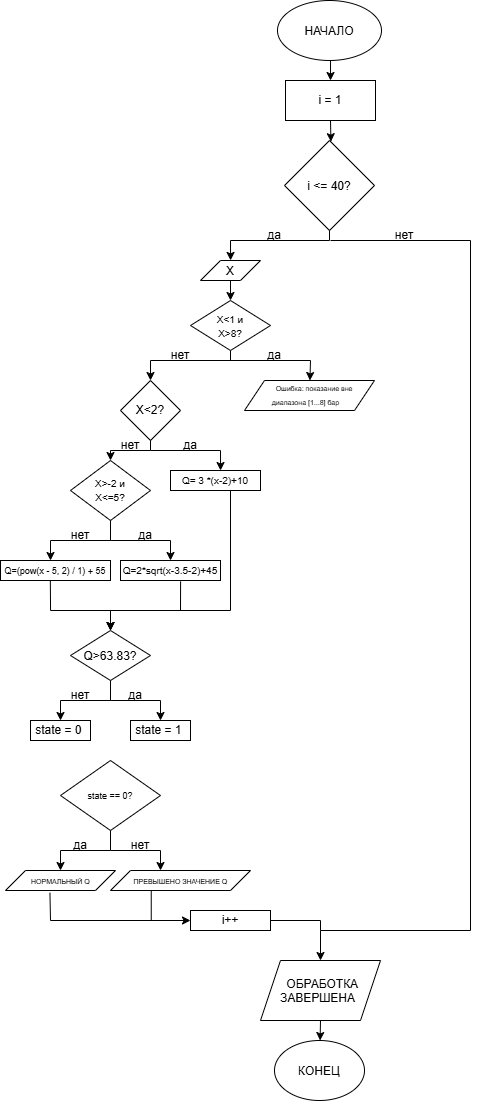

The diagram above was exported from draw.io. Its source (the exported page's mxGraphModel, read from the mxfile embedded in the PNG):
<mxGraphModel dx="538" dy="324" grid="1" gridSize="10" guides="1" tooltips="1" connect="1" arrows="1" fold="1" page="1" pageScale="1" pageWidth="827" pageHeight="1169" math="0" shadow="0">
  <root>
    <mxCell id="0" />
    <mxCell id="1" parent="0" />
    <mxCell id="AqxorIGq2Gc0W-OTR_VK-203" parent="1" style="ellipse;whiteSpace=wrap;html=1;shapeInside=1;" value="НАЧАЛО" vertex="1">
      <mxGeometry height="60" width="104" x="327" y="30" as="geometry" />
    </mxCell>
    <mxCell id="AqxorIGq2Gc0W-OTR_VK-204" parent="1" style="rounded=0;whiteSpace=wrap;html=1;" value="i = 1" vertex="1">
      <mxGeometry height="40" width="90" x="335" y="110" as="geometry" />
    </mxCell>
    <mxCell id="AqxorIGq2Gc0W-OTR_VK-205" parent="1" style="rhombus;whiteSpace=wrap;html=1;shapeInside=1;" value="i &amp;lt;= 40?" vertex="1">
      <mxGeometry height="90" width="90" x="334" y="170" as="geometry" />
    </mxCell>
    <mxCell id="AqxorIGq2Gc0W-OTR_VK-206" parent="1" style="shape=parallelogram;perimeter=parallelogramPerimeter;whiteSpace=wrap;html=1;shapeInside=1;fixedSize=1;" value="X" vertex="1">
      <mxGeometry height="20" width="60" x="250" y="290" as="geometry" />
    </mxCell>
    <mxCell id="AqxorIGq2Gc0W-OTR_VK-207" edge="1" parent="1" source="AqxorIGq2Gc0W-OTR_VK-205" style="endArrow=classic;html=1;rounded=0;defaultLabelBackgroundColor=page;exitX=0.5;exitY=1;exitDx=0;exitDy=0;" value="">
      <mxGeometry height="50" relative="1" width="50" x="-0.1314" as="geometry">
        <Array as="points">
          <mxPoint x="379" y="270" />
          <mxPoint x="280" y="270" />
        </Array>
        <mxPoint x="420" y="410" as="sourcePoint" />
        <mxPoint x="280.06" y="289.94" as="targetPoint" />
      </mxGeometry>
    </mxCell>
    <mxCell id="AqxorIGq2Gc0W-OTR_VK-208" edge="1" parent="1" style="endArrow=classic;html=1;rounded=0;defaultLabelBackgroundColor=page;entryX=0.5;entryY=0;entryDx=0;entryDy=0;" target="AqxorIGq2Gc0W-OTR_VK-259" value="">
      <mxGeometry height="50" relative="1" width="50" x="-0.6515" as="geometry">
        <Array as="points">
          <mxPoint x="520" y="270" />
          <mxPoint x="520" y="960" />
          <mxPoint x="370" y="960" />
        </Array>
        <mxPoint x="380" y="270" as="sourcePoint" />
        <mxPoint x="520" y="770" as="targetPoint" />
      </mxGeometry>
    </mxCell>
    <mxCell id="AqxorIGq2Gc0W-OTR_VK-210" edge="1" parent="1" source="AqxorIGq2Gc0W-OTR_VK-206" style="endArrow=classic;html=1;rounded=0;defaultLabelBackgroundColor=page;exitX=0.5;exitY=1;exitDx=0;exitDy=0;entryX=0.5;entryY=0;entryDx=0;entryDy=0;" target="AqxorIGq2Gc0W-OTR_VK-215" value="">
      <mxGeometry height="50" relative="1" width="50" as="geometry">
        <mxPoint x="320" y="500" as="sourcePoint" />
        <mxPoint x="300" y="330" as="targetPoint" />
      </mxGeometry>
    </mxCell>
    <mxCell id="AqxorIGq2Gc0W-OTR_VK-211" edge="1" parent="1" style="endArrow=classic;html=1;rounded=0;defaultLabelBackgroundColor=page;" value="">
      <mxGeometry height="50" relative="1" width="50" x="0.0909" as="geometry">
        <Array as="points">
          <mxPoint x="280" y="390" />
          <mxPoint x="200" y="390" />
        </Array>
        <mxPoint x="280" y="380" as="sourcePoint" />
        <mxPoint x="200" y="410" as="targetPoint" />
      </mxGeometry>
    </mxCell>
    <mxCell id="AqxorIGq2Gc0W-OTR_VK-212" edge="1" parent="1" style="endArrow=classic;html=1;rounded=0;defaultLabelBackgroundColor=page;" target="AqxorIGq2Gc0W-OTR_VK-240" value="">
      <mxGeometry height="50" relative="1" width="50" as="geometry">
        <Array as="points">
          <mxPoint x="360" y="390" />
        </Array>
        <mxPoint x="274" y="390" as="sourcePoint" />
        <mxPoint x="360" y="410" as="targetPoint" />
      </mxGeometry>
    </mxCell>
    <mxCell id="AqxorIGq2Gc0W-OTR_VK-215" parent="1" style="rhombus;whiteSpace=wrap;html=1;shapeInside=1;" value="&lt;font style=&quot;font-size: 10px;&quot;&gt;X&amp;lt;1 и X&amp;gt;8?&lt;/font&gt;" vertex="1">
      <mxGeometry height="50" width="80" x="240" y="330" as="geometry" />
    </mxCell>
    <mxCell id="AqxorIGq2Gc0W-OTR_VK-216" parent="1" style="rhombus;whiteSpace=wrap;html=1;shapeInside=1;" value="X&amp;lt;2?" vertex="1">
      <mxGeometry height="60" width="60" x="170" y="410" as="geometry" />
    </mxCell>
    <mxCell id="AqxorIGq2Gc0W-OTR_VK-217" edge="1" parent="1" source="AqxorIGq2Gc0W-OTR_VK-216" style="endArrow=classic;html=1;rounded=0;defaultLabelBackgroundColor=page;exitX=0.5;exitY=1;exitDx=0;exitDy=0;" value="">
      <mxGeometry height="50" relative="1" width="50" x="0.4333" as="geometry">
        <Array as="points">
          <mxPoint x="200" y="480" />
          <mxPoint x="160" y="480" />
        </Array>
        <mxPoint x="210" y="540" as="sourcePoint" />
        <mxPoint x="160" y="490" as="targetPoint" />
      </mxGeometry>
    </mxCell>
    <mxCell id="AqxorIGq2Gc0W-OTR_VK-218" edge="1" parent="1" style="endArrow=classic;html=1;rounded=0;defaultLabelBackgroundColor=page;entryX=0.556;entryY=0;entryDx=0;entryDy=0;entryPerimeter=0;" target="AqxorIGq2Gc0W-OTR_VK-225" value="">
      <mxGeometry height="50" relative="1" width="50" x="0.3111" as="geometry">
        <Array as="points">
          <mxPoint x="270" y="480" />
        </Array>
        <mxPoint x="200" y="480" as="sourcePoint" />
        <mxPoint x="290" y="480" as="targetPoint" />
      </mxGeometry>
    </mxCell>
    <mxCell id="AqxorIGq2Gc0W-OTR_VK-220" parent="1" style="rhombus;whiteSpace=wrap;html=1;shapeInside=1;" value="&lt;font style=&quot;font-size: 10px;&quot;&gt;X&amp;gt;-2 и X&amp;lt;=5?&lt;/font&gt;" vertex="1">
      <mxGeometry height="60" width="80" x="120" y="490" as="geometry" />
    </mxCell>
    <mxCell id="AqxorIGq2Gc0W-OTR_VK-221" parent="1" style="text;html=1;whiteSpace=wrap;strokeColor=none;fillColor=none;align=center;verticalAlign=middle;rounded=0;" value="нет" vertex="1">
      <mxGeometry height="30" width="60" x="150" y="460" as="geometry" />
    </mxCell>
    <mxCell id="AqxorIGq2Gc0W-OTR_VK-222" parent="1" style="text;html=1;whiteSpace=wrap;strokeColor=none;fillColor=none;align=center;verticalAlign=middle;rounded=0;" value="нет" vertex="1">
      <mxGeometry height="30" width="60" x="200" y="370" as="geometry" />
    </mxCell>
    <mxCell id="AqxorIGq2Gc0W-OTR_VK-224" parent="1" style="text;html=1;whiteSpace=wrap;strokeColor=none;fillColor=none;align=center;verticalAlign=middle;rounded=0;" value="да" vertex="1">
      <mxGeometry height="30" width="60" x="294" y="250" as="geometry" />
    </mxCell>
    <mxCell id="AqxorIGq2Gc0W-OTR_VK-225" parent="1" style="rounded=0;whiteSpace=wrap;html=1;" value="&lt;font style=&quot;font-size: 10px;&quot;&gt;Q= 3 *(x-2)+10&lt;/font&gt;" vertex="1">
      <mxGeometry height="20" width="90" x="220" y="500" as="geometry" />
    </mxCell>
    <mxCell id="AqxorIGq2Gc0W-OTR_VK-226" edge="1" parent="1" source="AqxorIGq2Gc0W-OTR_VK-220" style="endArrow=classic;html=1;rounded=0;defaultLabelBackgroundColor=page;exitX=0.5;exitY=1;exitDx=0;exitDy=0;" value="">
      <mxGeometry height="50" relative="1" width="50" x="0.6" as="geometry">
        <Array as="points">
          <mxPoint x="160" y="570" />
          <mxPoint x="220" y="570" />
        </Array>
        <mxPoint x="170" y="640" as="sourcePoint" />
        <mxPoint x="220" y="590" as="targetPoint" />
      </mxGeometry>
    </mxCell>
    <mxCell id="AqxorIGq2Gc0W-OTR_VK-227" edge="1" parent="1" style="endArrow=classic;html=1;rounded=0;defaultLabelBackgroundColor=page;" value="">
      <mxGeometry height="50" relative="1" width="50" x="0.25" as="geometry">
        <Array as="points">
          <mxPoint x="100" y="570" />
        </Array>
        <mxPoint x="160" y="570" as="sourcePoint" />
        <mxPoint x="100" y="590" as="targetPoint" />
      </mxGeometry>
    </mxCell>
    <mxCell id="AqxorIGq2Gc0W-OTR_VK-228" parent="1" style="rounded=0;whiteSpace=wrap;html=1;" value="&lt;font style=&quot;font-size: 10px;&quot;&gt;Q=2*sqrt(x-3.5-2)+45&lt;/font&gt;" vertex="1">
      <mxGeometry height="20" width="100" x="170" y="590" as="geometry" />
    </mxCell>
    <mxCell id="AqxorIGq2Gc0W-OTR_VK-229" parent="1" style="rounded=0;whiteSpace=wrap;html=1;" value="&lt;font style=&quot;font-size: 9px;&quot;&gt;Q=(pow(x - 5, 2) / 1) + 55&lt;/font&gt;" vertex="1">
      <mxGeometry height="20" width="110" x="50" y="590" as="geometry" />
    </mxCell>
    <mxCell id="AqxorIGq2Gc0W-OTR_VK-230" parent="1" style="text;html=1;whiteSpace=wrap;strokeColor=none;fillColor=none;align=center;verticalAlign=middle;rounded=0;" value="да" vertex="1">
      <mxGeometry height="30" width="50" x="170" y="550" as="geometry" />
    </mxCell>
    <mxCell id="AqxorIGq2Gc0W-OTR_VK-232" parent="1" style="text;html=1;whiteSpace=wrap;strokeColor=none;fillColor=none;align=center;verticalAlign=middle;rounded=0;" value="да" vertex="1">
      <mxGeometry height="30" width="60" x="210" y="460" as="geometry" />
    </mxCell>
    <mxCell id="AqxorIGq2Gc0W-OTR_VK-233" parent="1" style="text;html=1;whiteSpace=wrap;strokeColor=none;fillColor=none;align=center;verticalAlign=middle;rounded=0;" value="нет" vertex="1">
      <mxGeometry height="30" width="60" x="100" y="550" as="geometry" />
    </mxCell>
    <mxCell id="AqxorIGq2Gc0W-OTR_VK-234" edge="1" parent="1" source="AqxorIGq2Gc0W-OTR_VK-229" style="endArrow=classic;html=1;rounded=0;defaultLabelBackgroundColor=page;exitX=0.453;exitY=1.006;exitDx=0;exitDy=0;exitPerimeter=0;" target="AqxorIGq2Gc0W-OTR_VK-237" value="">
      <mxGeometry height="50" relative="1" width="50" x="0.4022" as="geometry">
        <Array as="points">
          <mxPoint x="100.05" y="640" />
          <mxPoint x="160" y="640" />
        </Array>
        <mxPoint x="170" y="670" as="sourcePoint" />
        <mxPoint x="160" y="660" as="targetPoint" />
      </mxGeometry>
    </mxCell>
    <mxCell id="AqxorIGq2Gc0W-OTR_VK-235" edge="1" parent="1" source="AqxorIGq2Gc0W-OTR_VK-228" style="endArrow=classic;html=1;rounded=0;defaultLabelBackgroundColor=page;exitX=0.601;exitY=1.044;exitDx=0;exitDy=0;exitPerimeter=0;" value="">
      <mxGeometry height="50" relative="1" width="50" x="-0.5635" as="geometry">
        <Array as="points">
          <mxPoint x="230" y="640" />
          <mxPoint x="160" y="640" />
        </Array>
        <mxPoint x="170" y="670" as="sourcePoint" />
        <mxPoint x="160" y="660" as="targetPoint" />
      </mxGeometry>
    </mxCell>
    <mxCell id="AqxorIGq2Gc0W-OTR_VK-236" edge="1" parent="1" style="endArrow=classic;html=1;rounded=0;defaultLabelBackgroundColor=page;" value="">
      <mxGeometry height="50" relative="1" width="50" x="-0.2923" as="geometry">
        <Array as="points">
          <mxPoint x="280" y="640" />
          <mxPoint x="160" y="640" />
        </Array>
        <mxPoint x="280" y="520" as="sourcePoint" />
        <mxPoint x="160" y="660" as="targetPoint" />
      </mxGeometry>
    </mxCell>
    <mxCell id="AqxorIGq2Gc0W-OTR_VK-237" parent="1" style="rhombus;whiteSpace=wrap;html=1;shapeInside=1;" value="Q&amp;gt;63.83?" vertex="1">
      <mxGeometry height="50" width="80" x="120" y="660" as="geometry" />
    </mxCell>
    <mxCell id="AqxorIGq2Gc0W-OTR_VK-238" edge="1" parent="1" source="AqxorIGq2Gc0W-OTR_VK-237" style="endArrow=classic;html=1;rounded=0;defaultLabelBackgroundColor=page;exitX=0.5;exitY=1;exitDx=0;exitDy=0;" value="">
      <mxGeometry height="50" relative="1" width="50" as="geometry">
        <Array as="points">
          <mxPoint x="160" y="730" />
          <mxPoint x="110" y="730" />
        </Array>
        <mxPoint x="170" y="760" as="sourcePoint" />
        <mxPoint x="110" y="750" as="targetPoint" />
      </mxGeometry>
    </mxCell>
    <mxCell id="AqxorIGq2Gc0W-OTR_VK-239" edge="1" parent="1" style="endArrow=classic;html=1;rounded=0;defaultLabelBackgroundColor=page;" value="">
      <mxGeometry height="50" relative="1" width="50" x="0.0286" as="geometry">
        <Array as="points">
          <mxPoint x="210" y="730" />
        </Array>
        <mxPoint x="160" y="730" as="sourcePoint" />
        <mxPoint x="210" y="750" as="targetPoint" />
      </mxGeometry>
    </mxCell>
    <mxCell id="AqxorIGq2Gc0W-OTR_VK-240" parent="1" style="shape=parallelogram;perimeter=parallelogramPerimeter;whiteSpace=wrap;html=1;shapeInside=1;fixedSize=1;" value="&lt;font style=&quot;font-size: 7px;&quot;&gt;Ошибка: показание вне диапазона [1...8] бар&lt;/font&gt;" vertex="1">
      <mxGeometry height="30" width="130" x="294" y="410" as="geometry" />
    </mxCell>
    <mxCell id="AqxorIGq2Gc0W-OTR_VK-241" parent="1" style="text;html=1;whiteSpace=wrap;strokeColor=none;fillColor=none;align=center;verticalAlign=middle;rounded=0;" value="нет" vertex="1">
      <mxGeometry height="30" width="60" x="100" y="710" as="geometry" />
    </mxCell>
    <mxCell id="AqxorIGq2Gc0W-OTR_VK-242" parent="1" style="text;html=1;whiteSpace=wrap;strokeColor=none;fillColor=none;align=center;verticalAlign=middle;rounded=0;" value="да" vertex="1">
      <mxGeometry height="30" width="50" x="160" y="710" as="geometry" />
    </mxCell>
    <mxCell id="AqxorIGq2Gc0W-OTR_VK-243" parent="1" style="rounded=0;whiteSpace=wrap;html=1;" value="state = 0&amp;nbsp;" vertex="1">
      <mxGeometry height="20" width="60" x="80" y="750" as="geometry" />
    </mxCell>
    <mxCell id="AqxorIGq2Gc0W-OTR_VK-244" parent="1" style="rounded=0;whiteSpace=wrap;html=1;" value="state = 1&amp;nbsp;" vertex="1">
      <mxGeometry height="20" width="60" x="180" y="750" as="geometry" />
    </mxCell>
    <mxCell id="AqxorIGq2Gc0W-OTR_VK-245" parent="1" style="rhombus;whiteSpace=wrap;html=1;shapeInside=1;" value="&lt;font style=&quot;font-size: 9px;&quot;&gt;state == 0?&lt;/font&gt;" vertex="1">
      <mxGeometry height="70" width="100" x="110" y="790" as="geometry" />
    </mxCell>
    <mxCell id="AqxorIGq2Gc0W-OTR_VK-246" edge="1" parent="1" source="AqxorIGq2Gc0W-OTR_VK-245" style="endArrow=classic;html=1;rounded=0;defaultLabelBackgroundColor=page;exitX=0.5;exitY=1;exitDx=0;exitDy=0;" value="">
      <mxGeometry height="50" relative="1" width="50" as="geometry">
        <Array as="points">
          <mxPoint x="160" y="880" />
          <mxPoint x="110" y="880" />
        </Array>
        <mxPoint x="150" y="890" as="sourcePoint" />
        <mxPoint x="110" y="900" as="targetPoint" />
      </mxGeometry>
    </mxCell>
    <mxCell id="AqxorIGq2Gc0W-OTR_VK-247" edge="1" parent="1" style="endArrow=classic;html=1;rounded=0;defaultLabelBackgroundColor=page;" value="">
      <mxGeometry height="50" relative="1" width="50" as="geometry">
        <Array as="points">
          <mxPoint x="210" y="880" />
        </Array>
        <mxPoint x="160" y="880" as="sourcePoint" />
        <mxPoint x="210" y="900" as="targetPoint" />
      </mxGeometry>
    </mxCell>
    <mxCell id="AqxorIGq2Gc0W-OTR_VK-248" parent="1" style="text;html=1;whiteSpace=wrap;strokeColor=none;fillColor=none;align=center;verticalAlign=middle;rounded=0;" value="да" vertex="1">
      <mxGeometry height="30" width="50" x="105" y="860" as="geometry" />
    </mxCell>
    <mxCell id="AqxorIGq2Gc0W-OTR_VK-249" parent="1" style="text;html=1;whiteSpace=wrap;strokeColor=none;fillColor=none;align=center;verticalAlign=middle;rounded=0;" value="нет" vertex="1">
      <mxGeometry height="30" width="60" x="160" y="860" as="geometry" />
    </mxCell>
    <mxCell id="AqxorIGq2Gc0W-OTR_VK-250" parent="1" style="shape=parallelogram;perimeter=parallelogramPerimeter;whiteSpace=wrap;html=1;shapeInside=1;fixedSize=1;" value="&lt;font style=&quot;font-size: 7px;&quot;&gt;НОРМАЛЬНЫЙ Q&lt;/font&gt;" vertex="1">
      <mxGeometry height="20" width="110" x="55" y="900" as="geometry" />
    </mxCell>
    <mxCell id="AqxorIGq2Gc0W-OTR_VK-251" parent="1" style="shape=parallelogram;perimeter=parallelogramPerimeter;whiteSpace=wrap;html=1;shapeInside=1;fixedSize=1;" value="&lt;font style=&quot;font-size: 7px;&quot;&gt;ПРЕВЫШЕНО ЗНАЧЕНИЕ Q&lt;/font&gt;" vertex="1">
      <mxGeometry height="20" width="140" x="160" y="900" as="geometry" />
    </mxCell>
    <mxCell id="AqxorIGq2Gc0W-OTR_VK-252" parent="1" style="rounded=0;whiteSpace=wrap;html=1;" value="i++" vertex="1">
      <mxGeometry height="20" width="80" x="240" y="940" as="geometry" />
    </mxCell>
    <mxCell id="AqxorIGq2Gc0W-OTR_VK-253" edge="1" parent="1" source="AqxorIGq2Gc0W-OTR_VK-250" style="endArrow=classic;html=1;rounded=0;defaultLabelBackgroundColor=page;entryX=0;entryY=0.5;entryDx=0;entryDy=0;exitX=0.404;exitY=1.115;exitDx=0;exitDy=0;exitPerimeter=0;" target="AqxorIGq2Gc0W-OTR_VK-252" value="">
      <mxGeometry height="50" relative="1" width="50" as="geometry">
        <Array as="points">
          <mxPoint x="100" y="950" />
        </Array>
        <mxPoint x="170" y="990" as="sourcePoint" />
        <mxPoint x="220" y="940" as="targetPoint" />
      </mxGeometry>
    </mxCell>
    <mxCell id="AqxorIGq2Gc0W-OTR_VK-254" edge="1" parent="1" style="endArrow=none;html=1;rounded=0;defaultLabelBackgroundColor=page;entryX=0.291;entryY=1.031;entryDx=0;entryDy=0;entryPerimeter=0;" target="AqxorIGq2Gc0W-OTR_VK-251" value="">
      <mxGeometry height="50" relative="1" width="50" as="geometry">
        <mxPoint x="200.74" y="950" as="sourcePoint" />
        <mxPoint x="220" y="940" as="targetPoint" />
      </mxGeometry>
    </mxCell>
    <mxCell id="AqxorIGq2Gc0W-OTR_VK-257" parent="1" style="text;html=1;whiteSpace=wrap;strokeColor=none;fillColor=none;align=center;verticalAlign=middle;rounded=0;" value="нет" vertex="1">
      <mxGeometry height="30" width="60" x="424" y="250" as="geometry" />
    </mxCell>
    <mxCell id="AqxorIGq2Gc0W-OTR_VK-258" parent="1" style="text;html=1;whiteSpace=wrap;strokeColor=none;fillColor=none;align=center;verticalAlign=middle;rounded=0;" value="да" vertex="1">
      <mxGeometry height="30" width="60" x="294" y="370" as="geometry" />
    </mxCell>
    <mxCell id="AqxorIGq2Gc0W-OTR_VK-259" parent="1" style="shape=parallelogram;perimeter=parallelogramPerimeter;whiteSpace=wrap;html=1;shapeInside=1;fixedSize=1;" value="ОБРАБОТКА ЗАВЕРШЕНА" vertex="1">
      <mxGeometry height="60" width="120" x="310" y="990" as="geometry" />
    </mxCell>
    <mxCell id="AqxorIGq2Gc0W-OTR_VK-260" edge="1" parent="1" source="AqxorIGq2Gc0W-OTR_VK-252" style="endArrow=none;html=1;rounded=0;defaultLabelBackgroundColor=page;exitX=1;exitY=0.5;exitDx=0;exitDy=0;" value="">
      <mxGeometry height="50" relative="1" width="50" x="0.6" as="geometry">
        <Array as="points">
          <mxPoint x="370" y="950" />
        </Array>
        <mxPoint x="360" y="1010" as="sourcePoint" />
        <mxPoint x="370" y="960" as="targetPoint" />
      </mxGeometry>
    </mxCell>
    <mxCell id="AqxorIGq2Gc0W-OTR_VK-261" edge="1" parent="1" source="AqxorIGq2Gc0W-OTR_VK-259" style="endArrow=classic;html=1;rounded=0;defaultLabelBackgroundColor=page;exitX=0.5;exitY=1;exitDx=0;exitDy=0;" target="AqxorIGq2Gc0W-OTR_VK-262" value="">
      <mxGeometry height="50" relative="1" width="50" as="geometry">
        <mxPoint x="320" y="1140" as="sourcePoint" />
        <mxPoint x="370" y="1070" as="targetPoint" />
      </mxGeometry>
    </mxCell>
    <mxCell id="AqxorIGq2Gc0W-OTR_VK-262" parent="1" style="ellipse;whiteSpace=wrap;html=1;shapeInside=1;" value="КОНЕЦ" vertex="1">
      <mxGeometry height="60" width="90" x="324" y="1070" as="geometry" />
    </mxCell>
    <mxCell id="AqxorIGq2Gc0W-OTR_VK-263" edge="1" parent="1" source="AqxorIGq2Gc0W-OTR_VK-203" style="endArrow=classic;html=1;rounded=0;defaultLabelBackgroundColor=page;exitX=0.51;exitY=1;exitDx=0;exitDy=0;entryX=0.5;entryY=0;entryDx=0;entryDy=0;exitPerimeter=0;" target="AqxorIGq2Gc0W-OTR_VK-204" value="">
      <mxGeometry height="50" relative="1" width="50" as="geometry">
        <mxPoint x="420" y="110" as="sourcePoint" />
        <mxPoint x="470" y="60" as="targetPoint" />
      </mxGeometry>
    </mxCell>
    <mxCell id="AqxorIGq2Gc0W-OTR_VK-264" edge="1" parent="1" source="AqxorIGq2Gc0W-OTR_VK-204" style="endArrow=classic;html=1;rounded=0;defaultLabelBackgroundColor=page;exitX=0.5;exitY=1;exitDx=0;exitDy=0;entryX=0.516;entryY=0.013;entryDx=0;entryDy=0;entryPerimeter=0;" target="AqxorIGq2Gc0W-OTR_VK-205" value="">
      <mxGeometry height="50" relative="1" width="50" as="geometry">
        <mxPoint x="370" y="200" as="sourcePoint" />
        <mxPoint x="420" y="150" as="targetPoint" />
      </mxGeometry>
    </mxCell>
  </root>
</mxGraphModel>